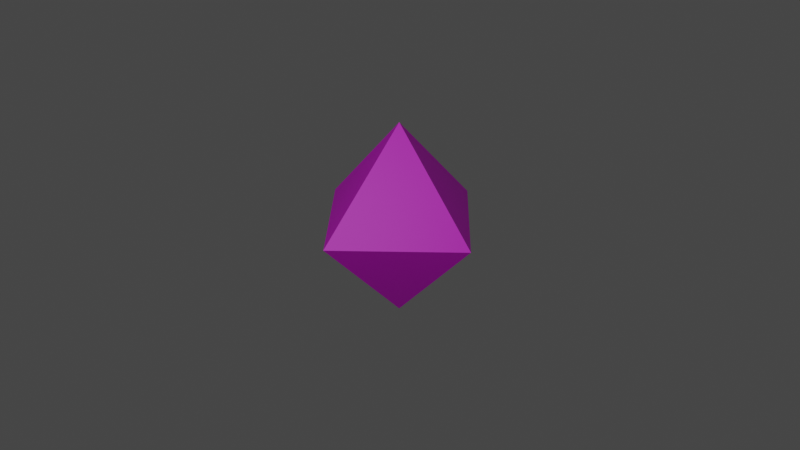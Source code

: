 # Source: bossCore.blend  (saved by Blender 2.92.15; exported with 4.5.12 LTS)
import bpy
from mathutils import Matrix  # noqa: F401  (used for matrix-valued properties, if any)

bpy.ops.wm.read_factory_settings(use_empty=True)
scene = bpy.context.scene
scene.name = 'Scene'

# ---- collections
col_collection = bpy.data.collections.new('Collection'); scene.collection.children.link(col_collection)

# ---- images (referenced by path relative to the original .blend; pixels are not part of the script)
import os
ASSET_DIR = os.environ.get("B2B_ASSET_DIR", "")  # directory of the original .blend (textures are referenced by path, not embedded)
HERE = os.path.dirname(os.path.abspath(__file__))  # packed textures are extracted next to this script under _unpacked/

def load_image(name, relpath, width, height, colorspace="sRGB"):
    """Load a texture the original file referenced (path relative to the .blend, or extracted next to this script)."""
    p = next((c for c in (os.path.join(HERE, relpath), os.path.join(ASSET_DIR, relpath)) if relpath and os.path.exists(c)), "")
    if p:
        img = bpy.data.images.load(p, check_existing=True)
        img.name = name
    else:  # same state as the original file: an image datablock whose file is absent (Cycles renders it pink)
        img = bpy.data.images.new(name, width, height)
        img.source = "FILE"
        img.filepath = "//" + (relpath or name)
    img.colorspace_settings.name = colorspace
    return img
img_bosscore_tex = load_image('bossCore_tex', 'bossCore_tex.png', 1024, 1024, 'sRGB')

# ---- materials (node trees are filled in below, after node groups)
mat_002 = bpy.data.materials.new('マテリアル.002')
mat_002.use_transparent_shadow = False

# ---- material node trees
mat_002.use_nodes = True; mat_002.node_tree.nodes.clear()
_N = mat_002.node_tree.nodes; _L = mat_002.node_tree.links
n0 = _N.new('ShaderNodeBsdfPrincipled'); n0.name = 'Principled BSDF'; n0.location = (10, 300)
n0.distribution = 'GGX'
n0.subsurface_method = 'BURLEY'
n0.inputs[3].default_value = 1.45
n0.inputs[27].default_value = (0.0, 0.0, 0.0, 1.0)
n0.inputs[28].default_value = 1.0
n1 = _N.new('ShaderNodeOutputMaterial'); n1.name = 'Material Output'; n1.location = (300, 300)
n2 = _N.new('ShaderNodeTexImage'); n2.name = '画像テクスチャ'; n2.location = (-280, 275)
n2.image = img_bosscore_tex
_L.new(n0.outputs[0], n1.inputs[0])
_L.new(n2.outputs[0], n0.inputs[0])
n1.is_active_output = True

# ---- world
world_world = bpy.data.worlds.new('World'); scene.world = world_world
world_world.use_nodes = True; world_world.node_tree.nodes.clear()
_N = world_world.node_tree.nodes; _L = world_world.node_tree.links
n0 = _N.new('ShaderNodeOutputWorld'); n0.name = 'World Output'; n0.location = (300, 300)
n1 = _N.new('ShaderNodeBackground'); n1.name = 'Background'; n1.location = (10, 300)
n1.inputs[0].default_value = (0.05088, 0.05088, 0.05088, 1.0)
_L.new(n1.outputs[0], n0.inputs[0])
n0.is_active_output = True
world_world.color = (0.05088, 0.05088, 0.05088)
world_world.use_sun_shadow = False
world_world.sun_shadow_jitter_overblur = 0.0

# ---- cameras
cam_camera = bpy.data.cameras.new('Camera')
cam_camera.clip_end = 100.0
cam_camera.ortho_scale = 7.314

# ---- lights
light_light = bpy.data.lights.new('Light', 'POINT')
light_light.transmission_factor = 0.0
light_light.energy = 1000.0
light_light.shadow_soft_size = 0.1
light_light.shadow_maximum_resolution = 0.006
light_light.use_absolute_resolution = True

# ---- meshes
me_002 = bpy.data.meshes.new('円錐.002')
me_002.from_pydata([(0.0, 1.0, -0.75), (1.0, -4.371e-08, -0.75), (-8.742e-08, -1.0, -0.75), (-1.0, 1.192e-08, -0.75), (0.0, 0.0, 0.75), (6.557e-08, 1.0, -0.75), (-1.0, -4.371e-08, -0.75), (1.53e-07, -1.0, -0.75), (1.0, 1.192e-08, -0.75), (1.967e-07, 0.0, -2.25)], [], [(0, 4, 1), (1, 4, 2), (2, 4, 3), (3, 4, 0), (5, 9, 6), (6, 9, 7), (7, 9, 8), (8, 9, 5)])
_uv = me_002.uv_layers.new(name='UVマップ')
_uv.uv.foreach_set('vector', [2.107e-08, 0.5, 0.25, 0.75, 0.0, 1.0, 0.0, 1.0, 0.25, 0.75, 0.5, 1.0, 0.5, 1.0, 0.25, 0.75, 0.5, 0.5, 0.5, 0.5, 0.25, 0.75, 2.107e-08, 0.5, 0.5, 0.5, 0.25, 0.25, 0.5, 0.0, 0.5, 0.0, 0.25, 0.25, 0.0, 1.949e-07, 0.0, 1.949e-07, 0.25, 0.25, 2.371e-07, 0.5, 2.371e-07, 0.5, 0.25, 0.25, 0.5, 0.5])
me_002.materials.append(mat_002)
me_002.use_remesh_fix_poles = True
me_002.use_remesh_preserve_attributes = False
me_002.use_mirror_vertex_groups = False
me_002.update()

# ---- objects
ob_light = bpy.data.objects.new('Light', light_light)
ob_camera = bpy.data.objects.new('Camera', cam_camera)
ob_001 = bpy.data.objects.new('円錐.001', me_002)

# ---- transforms, parenting, visibility, modifiers, constraints
ob_light.location = (4.076, -6.18, 5.904)
ob_light.rotation_euler = (0.6503, 0.05522, 1.866)
ob_light.lock_rotations_4d = False
ob_light.empty_display_type = 'ARROWS'
ob_light.color = (0.0, 0.0, 0.0, 0.0)
ob_light.lineart.crease_threshold = 0.0
ob_camera.location = (7.359, -6.926, 4.958)
ob_camera.rotation_euler = (1.109, 0.0, 0.8149)
ob_camera.lock_rotations_4d = False
ob_camera.empty_display_type = 'ARROWS'
ob_camera.color = (0.0, 0.0, 0.0, 0.0)
ob_camera.display_type = 'WIRE'
ob_camera.lineart.crease_threshold = 0.0
ob_001.location = (0.0, 0.0, -0.53)
ob_001.rotation_euler = (0.0, 3.142, 0.0)
ob_001.scale = (1.0, 1.0, 0.7)
ob_001.lineart.crease_threshold = 0.0

# ---- collection membership
col_collection.objects.link(ob_light)
col_collection.objects.link(ob_camera)
col_collection.objects.link(ob_001)

# ---- scene / render settings (as saved in the file)
scene.camera = ob_camera
scene.frame_start = 1; scene.frame_end = 250; scene.frame_set(1)
scene.render.engine = 'BLENDER_EEVEE_NEXT'
scene.cycles.use_denoising = False
scene.cycles.samples = 128
scene.cycles.sampling_pattern = 'TABULATED_SOBOL'
scene.cycles.use_adaptive_sampling = False
scene.cycles.use_light_tree = False
scene.view_settings.view_transform = 'Filmic'
bpy.context.view_layer.update()
